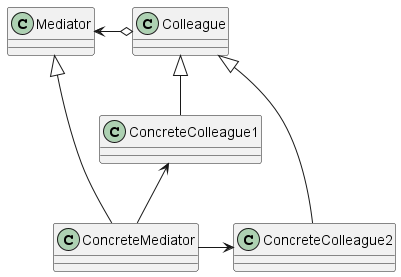

The diagram above was rendered by PlantUML. Its source (embedded in the PNG):
@startuml mediator

Mediator <-r-o Colleague
ConcreteColleague1 -u-|> Colleague
ConcreteColleague2 -u-|> Colleague
ConcreteMediator -u-|> Mediator

ConcreteMediator -u-> ConcreteColleague1
ConcreteMediator -r-> ConcreteColleague2

@enduml